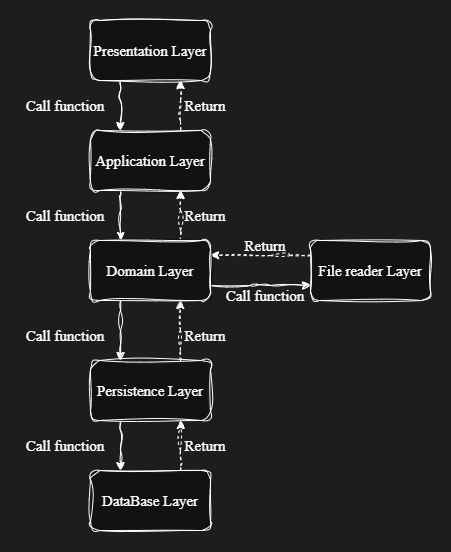

The diagram above was exported from draw.io. Its source (the exported page's mxGraphModel, read from the mxfile embedded in the PNG):
<mxGraphModel dx="1226" dy="661" grid="1" gridSize="10" guides="1" tooltips="1" connect="1" arrows="1" fold="1" page="1" pageScale="1" pageWidth="827" pageHeight="1169" background="light-dark(#FFFFFF, #1b1d1e)" math="0" shadow="0">
  <root>
    <mxCell id="0" />
    <mxCell id="1" parent="0" />
    <mxCell id="atxTwvCjIj2rJHmLXLvn-13" style="edgeStyle=orthogonalEdgeStyle;rounded=1;orthogonalLoop=1;jettySize=auto;html=1;entryX=0.25;entryY=0;entryDx=0;entryDy=0;sketch=1;curveFitting=1;jiggle=2;labelBackgroundColor=none;fontColor=default;fontFamily=Times New Roman;fontSize=15;" edge="1" parent="1" source="atxTwvCjIj2rJHmLXLvn-1" target="atxTwvCjIj2rJHmLXLvn-2">
      <mxGeometry relative="1" as="geometry">
        <Array as="points">
          <mxPoint x="370" y="100" />
          <mxPoint x="370" y="100" />
        </Array>
      </mxGeometry>
    </mxCell>
    <mxCell id="atxTwvCjIj2rJHmLXLvn-1" value="Presentation Layer" style="rounded=1;whiteSpace=wrap;html=1;sketch=1;curveFitting=1;jiggle=2;labelBackgroundColor=none;fontFamily=Times New Roman;fontSize=15;" vertex="1" parent="1">
      <mxGeometry x="340" y="30" width="120" height="60" as="geometry" />
    </mxCell>
    <mxCell id="atxTwvCjIj2rJHmLXLvn-12" style="edgeStyle=orthogonalEdgeStyle;rounded=1;orthogonalLoop=1;jettySize=auto;html=1;entryX=0.25;entryY=0;entryDx=0;entryDy=0;sketch=1;curveFitting=1;jiggle=2;labelBackgroundColor=none;fontColor=default;fontFamily=Times New Roman;fontSize=15;" edge="1" parent="1" source="atxTwvCjIj2rJHmLXLvn-2" target="atxTwvCjIj2rJHmLXLvn-4">
      <mxGeometry relative="1" as="geometry">
        <Array as="points">
          <mxPoint x="370" y="210" />
          <mxPoint x="370" y="210" />
        </Array>
      </mxGeometry>
    </mxCell>
    <mxCell id="atxTwvCjIj2rJHmLXLvn-16" style="edgeStyle=orthogonalEdgeStyle;rounded=1;orthogonalLoop=1;jettySize=auto;html=1;entryX=0.75;entryY=1;entryDx=0;entryDy=0;dashed=1;sketch=1;curveFitting=1;jiggle=2;labelBackgroundColor=none;fontColor=default;fontFamily=Times New Roman;fontSize=15;" edge="1" parent="1" source="atxTwvCjIj2rJHmLXLvn-2" target="atxTwvCjIj2rJHmLXLvn-1">
      <mxGeometry relative="1" as="geometry">
        <Array as="points">
          <mxPoint x="430" y="120" />
          <mxPoint x="430" y="120" />
        </Array>
      </mxGeometry>
    </mxCell>
    <mxCell id="atxTwvCjIj2rJHmLXLvn-2" value="Application Layer" style="rounded=1;whiteSpace=wrap;html=1;sketch=1;curveFitting=1;jiggle=2;labelBackgroundColor=none;fontFamily=Times New Roman;fontSize=15;" vertex="1" parent="1">
      <mxGeometry x="340" y="140" width="120" height="60" as="geometry" />
    </mxCell>
    <mxCell id="atxTwvCjIj2rJHmLXLvn-20" style="edgeStyle=orthogonalEdgeStyle;rounded=1;orthogonalLoop=1;jettySize=auto;html=1;entryX=1;entryY=0.25;entryDx=0;entryDy=0;dashed=1;sketch=1;curveFitting=1;jiggle=2;labelBackgroundColor=none;fontColor=default;fontFamily=Times New Roman;fontSize=15;" edge="1" parent="1" source="atxTwvCjIj2rJHmLXLvn-3" target="atxTwvCjIj2rJHmLXLvn-4">
      <mxGeometry relative="1" as="geometry">
        <Array as="points">
          <mxPoint x="530" y="265" />
          <mxPoint x="530" y="265" />
        </Array>
      </mxGeometry>
    </mxCell>
    <mxCell id="atxTwvCjIj2rJHmLXLvn-3" value="File reader Layer" style="rounded=1;whiteSpace=wrap;html=1;sketch=1;curveFitting=1;jiggle=2;labelBackgroundColor=none;fontFamily=Times New Roman;fontSize=15;" vertex="1" parent="1">
      <mxGeometry x="560" y="250" width="120" height="60" as="geometry" />
    </mxCell>
    <mxCell id="atxTwvCjIj2rJHmLXLvn-10" style="edgeStyle=orthogonalEdgeStyle;rounded=1;orthogonalLoop=1;jettySize=auto;html=1;entryX=0;entryY=0.75;entryDx=0;entryDy=0;exitX=1;exitY=0.75;exitDx=0;exitDy=0;sketch=1;curveFitting=1;jiggle=2;labelBackgroundColor=none;fontColor=default;fontFamily=Times New Roman;fontSize=15;" edge="1" parent="1" source="atxTwvCjIj2rJHmLXLvn-4" target="atxTwvCjIj2rJHmLXLvn-3">
      <mxGeometry relative="1" as="geometry">
        <mxPoint x="610" y="210" as="targetPoint" />
        <Array as="points">
          <mxPoint x="510" y="295" />
          <mxPoint x="510" y="295" />
        </Array>
      </mxGeometry>
    </mxCell>
    <mxCell id="atxTwvCjIj2rJHmLXLvn-14" style="edgeStyle=orthogonalEdgeStyle;rounded=1;orthogonalLoop=1;jettySize=auto;html=1;entryX=0.25;entryY=0;entryDx=0;entryDy=0;sketch=1;curveFitting=1;jiggle=2;labelBackgroundColor=none;fontColor=default;fontFamily=Times New Roman;fontSize=15;" edge="1" parent="1" source="atxTwvCjIj2rJHmLXLvn-4" target="atxTwvCjIj2rJHmLXLvn-5">
      <mxGeometry relative="1" as="geometry">
        <Array as="points">
          <mxPoint x="370" y="330" />
          <mxPoint x="370" y="330" />
        </Array>
      </mxGeometry>
    </mxCell>
    <mxCell id="atxTwvCjIj2rJHmLXLvn-17" style="edgeStyle=orthogonalEdgeStyle;rounded=1;orthogonalLoop=1;jettySize=auto;html=1;entryX=0.75;entryY=1;entryDx=0;entryDy=0;dashed=1;sketch=1;curveFitting=1;jiggle=2;labelBackgroundColor=none;fontColor=default;fontFamily=Times New Roman;fontSize=15;" edge="1" parent="1" source="atxTwvCjIj2rJHmLXLvn-4" target="atxTwvCjIj2rJHmLXLvn-2">
      <mxGeometry relative="1" as="geometry">
        <Array as="points">
          <mxPoint x="430" y="230" />
          <mxPoint x="430" y="230" />
        </Array>
      </mxGeometry>
    </mxCell>
    <mxCell id="atxTwvCjIj2rJHmLXLvn-4" value="Domain Layer" style="rounded=1;whiteSpace=wrap;html=1;sketch=1;curveFitting=1;jiggle=2;labelBackgroundColor=none;fontFamily=Times New Roman;fontSize=15;" vertex="1" parent="1">
      <mxGeometry x="340" y="250" width="120" height="60" as="geometry" />
    </mxCell>
    <mxCell id="atxTwvCjIj2rJHmLXLvn-15" style="edgeStyle=orthogonalEdgeStyle;rounded=1;orthogonalLoop=1;jettySize=auto;html=1;entryX=0.25;entryY=0;entryDx=0;entryDy=0;sketch=1;curveFitting=1;jiggle=2;labelBackgroundColor=none;fontColor=default;fontFamily=Times New Roman;fontSize=15;" edge="1" parent="1" source="atxTwvCjIj2rJHmLXLvn-5" target="atxTwvCjIj2rJHmLXLvn-6">
      <mxGeometry relative="1" as="geometry">
        <Array as="points">
          <mxPoint x="370" y="450" />
          <mxPoint x="370" y="450" />
        </Array>
      </mxGeometry>
    </mxCell>
    <mxCell id="atxTwvCjIj2rJHmLXLvn-18" style="edgeStyle=orthogonalEdgeStyle;rounded=1;orthogonalLoop=1;jettySize=auto;html=1;entryX=0.75;entryY=1;entryDx=0;entryDy=0;dashed=1;sketch=1;curveFitting=1;jiggle=2;labelBackgroundColor=none;fontColor=default;fontFamily=Times New Roman;fontSize=15;" edge="1" parent="1" source="atxTwvCjIj2rJHmLXLvn-5" target="atxTwvCjIj2rJHmLXLvn-4">
      <mxGeometry relative="1" as="geometry">
        <Array as="points">
          <mxPoint x="430" y="350" />
          <mxPoint x="430" y="350" />
        </Array>
      </mxGeometry>
    </mxCell>
    <mxCell id="atxTwvCjIj2rJHmLXLvn-5" value="Persistence Layer" style="rounded=1;whiteSpace=wrap;html=1;sketch=1;curveFitting=1;jiggle=2;labelBackgroundColor=none;fontFamily=Times New Roman;fontSize=15;" vertex="1" parent="1">
      <mxGeometry x="340" y="370" width="120" height="60" as="geometry" />
    </mxCell>
    <mxCell id="atxTwvCjIj2rJHmLXLvn-19" style="edgeStyle=orthogonalEdgeStyle;rounded=1;orthogonalLoop=1;jettySize=auto;html=1;entryX=0.75;entryY=1;entryDx=0;entryDy=0;dashed=1;sketch=1;curveFitting=1;jiggle=2;labelBackgroundColor=none;fontColor=default;fontFamily=Times New Roman;fontSize=15;" edge="1" parent="1" source="atxTwvCjIj2rJHmLXLvn-6" target="atxTwvCjIj2rJHmLXLvn-5">
      <mxGeometry relative="1" as="geometry">
        <Array as="points">
          <mxPoint x="430" y="470" />
          <mxPoint x="430" y="470" />
        </Array>
      </mxGeometry>
    </mxCell>
    <mxCell id="atxTwvCjIj2rJHmLXLvn-6" value="DataBase Layer" style="rounded=1;whiteSpace=wrap;html=1;sketch=1;curveFitting=1;jiggle=2;labelBackgroundColor=none;fontFamily=Times New Roman;fontSize=15;" vertex="1" parent="1">
      <mxGeometry x="340" y="480" width="120" height="60" as="geometry" />
    </mxCell>
    <mxCell id="atxTwvCjIj2rJHmLXLvn-21" value="Call function" style="text;html=1;align=center;verticalAlign=middle;whiteSpace=wrap;rounded=1;sketch=1;curveFitting=1;jiggle=2;labelBackgroundColor=none;fontFamily=Times New Roman;fontSize=15;" vertex="1" parent="1">
      <mxGeometry x="270" y="100" width="90" height="30" as="geometry" />
    </mxCell>
    <mxCell id="atxTwvCjIj2rJHmLXLvn-22" value="Call function" style="text;html=1;align=center;verticalAlign=middle;whiteSpace=wrap;rounded=1;sketch=1;curveFitting=1;jiggle=2;labelBackgroundColor=none;fontFamily=Times New Roman;fontSize=15;" vertex="1" parent="1">
      <mxGeometry x="270" y="210" width="90" height="30" as="geometry" />
    </mxCell>
    <mxCell id="atxTwvCjIj2rJHmLXLvn-23" value="Call function" style="text;html=1;align=center;verticalAlign=middle;whiteSpace=wrap;rounded=1;sketch=1;curveFitting=1;jiggle=2;labelBackgroundColor=none;fontFamily=Times New Roman;fontSize=15;" vertex="1" parent="1">
      <mxGeometry x="270" y="330" width="90" height="30" as="geometry" />
    </mxCell>
    <mxCell id="atxTwvCjIj2rJHmLXLvn-24" value="Call function" style="text;html=1;align=center;verticalAlign=middle;whiteSpace=wrap;rounded=1;sketch=1;curveFitting=1;jiggle=2;labelBackgroundColor=none;fontFamily=Times New Roman;fontSize=15;" vertex="1" parent="1">
      <mxGeometry x="270" y="440" width="90" height="30" as="geometry" />
    </mxCell>
    <mxCell id="atxTwvCjIj2rJHmLXLvn-25" value="Return" style="text;html=1;align=center;verticalAlign=middle;whiteSpace=wrap;rounded=1;sketch=1;curveFitting=1;jiggle=2;labelBackgroundColor=none;fontFamily=Times New Roman;fontSize=15;" vertex="1" parent="1">
      <mxGeometry x="420" y="100" width="70" height="30" as="geometry" />
    </mxCell>
    <mxCell id="atxTwvCjIj2rJHmLXLvn-27" value="Return" style="text;html=1;align=center;verticalAlign=middle;whiteSpace=wrap;rounded=1;sketch=1;curveFitting=1;jiggle=2;labelBackgroundColor=none;fontFamily=Times New Roman;fontSize=15;" vertex="1" parent="1">
      <mxGeometry x="420" y="210" width="70" height="30" as="geometry" />
    </mxCell>
    <mxCell id="atxTwvCjIj2rJHmLXLvn-28" value="Return" style="text;html=1;align=center;verticalAlign=middle;whiteSpace=wrap;rounded=1;sketch=1;curveFitting=1;jiggle=2;labelBackgroundColor=none;fontFamily=Times New Roman;fontSize=15;" vertex="1" parent="1">
      <mxGeometry x="420" y="330" width="70" height="30" as="geometry" />
    </mxCell>
    <mxCell id="atxTwvCjIj2rJHmLXLvn-29" value="Return" style="text;html=1;align=center;verticalAlign=middle;whiteSpace=wrap;rounded=1;sketch=1;curveFitting=1;jiggle=2;labelBackgroundColor=none;fontFamily=Times New Roman;fontSize=15;" vertex="1" parent="1">
      <mxGeometry x="420" y="440" width="70" height="30" as="geometry" />
    </mxCell>
    <mxCell id="atxTwvCjIj2rJHmLXLvn-30" value="Call function" style="text;html=1;align=center;verticalAlign=middle;whiteSpace=wrap;rounded=1;sketch=1;curveFitting=1;jiggle=2;labelBackgroundColor=none;fontFamily=Times New Roman;fontSize=15;" vertex="1" parent="1">
      <mxGeometry x="470" y="290" width="90" height="30" as="geometry" />
    </mxCell>
    <mxCell id="atxTwvCjIj2rJHmLXLvn-31" value="Return" style="text;html=1;align=center;verticalAlign=middle;whiteSpace=wrap;rounded=1;sketch=1;curveFitting=1;jiggle=2;labelBackgroundColor=none;fontFamily=Times New Roman;fontSize=15;" vertex="1" parent="1">
      <mxGeometry x="480" y="240" width="70" height="30" as="geometry" />
    </mxCell>
  </root>
</mxGraphModel>